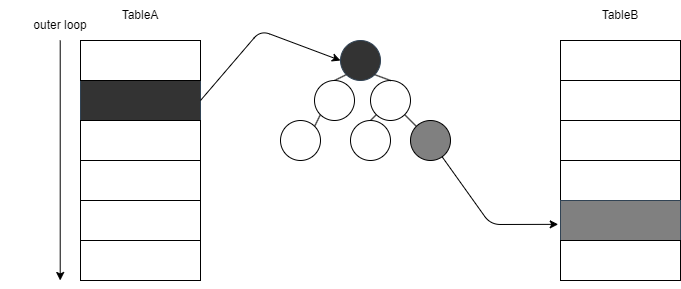

The diagram above was exported from draw.io. Its source (the exported page's mxGraphModel, read from the mxfile embedded in the PNG):
<mxGraphModel dx="888" dy="768" grid="1" gridSize="10" guides="1" tooltips="1" connect="1" arrows="1" fold="1" page="1" pageScale="1" pageWidth="827" pageHeight="1169" background="#FFFFFF" math="0" shadow="0">
  <root>
    <mxCell id="bX9UhIDXVJmMIsfEnbul-0" />
    <mxCell id="bX9UhIDXVJmMIsfEnbul-1" parent="bX9UhIDXVJmMIsfEnbul-0" />
    <mxCell id="bX9UhIDXVJmMIsfEnbul-2" value="" style="rounded=0;whiteSpace=wrap;html=1;fillColor=#333333;fontColor=#ffffff;strokeColor=#314354;" parent="bX9UhIDXVJmMIsfEnbul-1" vertex="1">
      <mxGeometry x="160" y="160" width="120" height="40" as="geometry" />
    </mxCell>
    <mxCell id="bX9UhIDXVJmMIsfEnbul-3" value="" style="rounded=0;whiteSpace=wrap;html=1;" parent="bX9UhIDXVJmMIsfEnbul-1" vertex="1">
      <mxGeometry x="160" y="200" width="120" height="40" as="geometry" />
    </mxCell>
    <mxCell id="bX9UhIDXVJmMIsfEnbul-4" value="" style="rounded=0;whiteSpace=wrap;html=1;" parent="bX9UhIDXVJmMIsfEnbul-1" vertex="1">
      <mxGeometry x="160" y="240" width="120" height="40" as="geometry" />
    </mxCell>
    <mxCell id="bX9UhIDXVJmMIsfEnbul-5" value="" style="rounded=0;whiteSpace=wrap;html=1;" parent="bX9UhIDXVJmMIsfEnbul-1" vertex="1">
      <mxGeometry x="160" y="280" width="120" height="40" as="geometry" />
    </mxCell>
    <mxCell id="bX9UhIDXVJmMIsfEnbul-6" value="" style="rounded=0;whiteSpace=wrap;html=1;" parent="bX9UhIDXVJmMIsfEnbul-1" vertex="1">
      <mxGeometry x="160" y="120" width="120" height="40" as="geometry" />
    </mxCell>
    <mxCell id="bX9UhIDXVJmMIsfEnbul-7" value="" style="rounded=0;whiteSpace=wrap;html=1;" parent="bX9UhIDXVJmMIsfEnbul-1" vertex="1">
      <mxGeometry x="160" y="320" width="120" height="40" as="geometry" />
    </mxCell>
    <mxCell id="bX9UhIDXVJmMIsfEnbul-8" value="" style="rounded=0;whiteSpace=wrap;html=1;" parent="bX9UhIDXVJmMIsfEnbul-1" vertex="1">
      <mxGeometry x="640" y="120" width="120" height="40" as="geometry" />
    </mxCell>
    <mxCell id="bX9UhIDXVJmMIsfEnbul-9" value="" style="rounded=0;whiteSpace=wrap;html=1;" parent="bX9UhIDXVJmMIsfEnbul-1" vertex="1">
      <mxGeometry x="640" y="200" width="120" height="40" as="geometry" />
    </mxCell>
    <mxCell id="bX9UhIDXVJmMIsfEnbul-10" value="" style="rounded=0;whiteSpace=wrap;html=1;" parent="bX9UhIDXVJmMIsfEnbul-1" vertex="1">
      <mxGeometry x="640" y="240" width="120" height="40" as="geometry" />
    </mxCell>
    <mxCell id="bX9UhIDXVJmMIsfEnbul-11" value="" style="rounded=0;whiteSpace=wrap;html=1;fillColor=#808080;fontColor=#ffffff;strokeColor=#314354;" parent="bX9UhIDXVJmMIsfEnbul-1" vertex="1">
      <mxGeometry x="640" y="280" width="120" height="40" as="geometry" />
    </mxCell>
    <mxCell id="bX9UhIDXVJmMIsfEnbul-12" value="" style="rounded=0;whiteSpace=wrap;html=1;" parent="bX9UhIDXVJmMIsfEnbul-1" vertex="1">
      <mxGeometry x="640" y="320" width="120" height="40" as="geometry" />
    </mxCell>
    <mxCell id="bX9UhIDXVJmMIsfEnbul-13" value="" style="rounded=0;whiteSpace=wrap;html=1;" parent="bX9UhIDXVJmMIsfEnbul-1" vertex="1">
      <mxGeometry x="640" y="160" width="120" height="40" as="geometry" />
    </mxCell>
    <mxCell id="bX9UhIDXVJmMIsfEnbul-14" value="TableA" style="text;html=1;strokeColor=none;fillColor=none;align=center;verticalAlign=middle;whiteSpace=wrap;rounded=0;" parent="bX9UhIDXVJmMIsfEnbul-1" vertex="1">
      <mxGeometry x="160" y="80" width="120" height="30" as="geometry" />
    </mxCell>
    <mxCell id="bX9UhIDXVJmMIsfEnbul-15" value="TableB" style="text;html=1;strokeColor=none;fillColor=none;align=center;verticalAlign=middle;whiteSpace=wrap;rounded=0;" parent="bX9UhIDXVJmMIsfEnbul-1" vertex="1">
      <mxGeometry x="640" y="80" width="120" height="30" as="geometry" />
    </mxCell>
    <mxCell id="LzzGlI5VplWi52My5vfw-0" value="" style="ellipse;whiteSpace=wrap;html=1;aspect=fixed;strokeColor=#314354;fillColor=#333333;fontColor=#ffffff;" parent="bX9UhIDXVJmMIsfEnbul-1" vertex="1">
      <mxGeometry x="420" y="120" width="40" height="40" as="geometry" />
    </mxCell>
    <mxCell id="LzzGlI5VplWi52My5vfw-1" value="" style="endArrow=none;html=1;entryX=0;entryY=1;entryDx=0;entryDy=0;exitX=0.5;exitY=0;exitDx=0;exitDy=0;" parent="bX9UhIDXVJmMIsfEnbul-1" source="LzzGlI5VplWi52My5vfw-3" target="LzzGlI5VplWi52My5vfw-0" edge="1">
      <mxGeometry width="50" height="50" relative="1" as="geometry">
        <mxPoint x="410" y="170" as="sourcePoint" />
        <mxPoint x="420" y="160" as="targetPoint" />
      </mxGeometry>
    </mxCell>
    <mxCell id="LzzGlI5VplWi52My5vfw-3" value="" style="ellipse;whiteSpace=wrap;html=1;aspect=fixed;" parent="bX9UhIDXVJmMIsfEnbul-1" vertex="1">
      <mxGeometry x="394" y="160" width="40" height="40" as="geometry" />
    </mxCell>
    <mxCell id="LzzGlI5VplWi52My5vfw-4" value="" style="ellipse;whiteSpace=wrap;html=1;aspect=fixed;" parent="bX9UhIDXVJmMIsfEnbul-1" vertex="1">
      <mxGeometry x="450" y="160" width="40" height="40" as="geometry" />
    </mxCell>
    <mxCell id="LzzGlI5VplWi52My5vfw-5" value="" style="endArrow=none;html=1;exitX=1;exitY=1;exitDx=0;exitDy=0;entryX=0.5;entryY=0;entryDx=0;entryDy=0;" parent="bX9UhIDXVJmMIsfEnbul-1" source="LzzGlI5VplWi52My5vfw-0" target="LzzGlI5VplWi52My5vfw-4" edge="1">
      <mxGeometry width="50" height="50" relative="1" as="geometry">
        <mxPoint x="454.14" y="175.86" as="sourcePoint" />
        <mxPoint x="460" y="160" as="targetPoint" />
        <Array as="points" />
      </mxGeometry>
    </mxCell>
    <mxCell id="LzzGlI5VplWi52My5vfw-6" value="" style="ellipse;whiteSpace=wrap;html=1;aspect=fixed;" parent="bX9UhIDXVJmMIsfEnbul-1" vertex="1">
      <mxGeometry x="360" y="200" width="40" height="40" as="geometry" />
    </mxCell>
    <mxCell id="LzzGlI5VplWi52My5vfw-7" value="" style="endArrow=none;html=1;entryX=0;entryY=1;entryDx=0;entryDy=0;exitX=1;exitY=0;exitDx=0;exitDy=0;" parent="bX9UhIDXVJmMIsfEnbul-1" source="LzzGlI5VplWi52My5vfw-6" target="LzzGlI5VplWi52My5vfw-3" edge="1">
      <mxGeometry width="50" height="50" relative="1" as="geometry">
        <mxPoint x="358.14" y="215.86" as="sourcePoint" />
        <mxPoint x="373.99786437626904" y="200.00213562373108" as="targetPoint" />
      </mxGeometry>
    </mxCell>
    <mxCell id="LzzGlI5VplWi52My5vfw-8" value="" style="ellipse;whiteSpace=wrap;html=1;aspect=fixed;fillColor=#808080;" parent="bX9UhIDXVJmMIsfEnbul-1" vertex="1">
      <mxGeometry x="490" y="200" width="40" height="40" as="geometry" />
    </mxCell>
    <mxCell id="LzzGlI5VplWi52My5vfw-9" value="" style="ellipse;whiteSpace=wrap;html=1;aspect=fixed;" parent="bX9UhIDXVJmMIsfEnbul-1" vertex="1">
      <mxGeometry x="430" y="200" width="40" height="40" as="geometry" />
    </mxCell>
    <mxCell id="LzzGlI5VplWi52My5vfw-10" value="" style="endArrow=none;html=1;exitX=0.5;exitY=0;exitDx=0;exitDy=0;entryX=0;entryY=1;entryDx=0;entryDy=0;" parent="bX9UhIDXVJmMIsfEnbul-1" source="LzzGlI5VplWi52My5vfw-9" target="LzzGlI5VplWi52My5vfw-4" edge="1">
      <mxGeometry width="50" height="50" relative="1" as="geometry">
        <mxPoint x="464.1421356237337" y="164.14213562373368" as="sourcePoint" />
        <mxPoint x="480" y="170" as="targetPoint" />
        <Array as="points" />
      </mxGeometry>
    </mxCell>
    <mxCell id="LzzGlI5VplWi52My5vfw-11" value="" style="endArrow=none;html=1;exitX=1;exitY=1;exitDx=0;exitDy=0;entryX=0;entryY=0;entryDx=0;entryDy=0;" parent="bX9UhIDXVJmMIsfEnbul-1" source="LzzGlI5VplWi52My5vfw-4" target="LzzGlI5VplWi52My5vfw-8" edge="1">
      <mxGeometry width="50" height="50" relative="1" as="geometry">
        <mxPoint x="474.1421356237337" y="174.14213562373368" as="sourcePoint" />
        <mxPoint x="490" y="180" as="targetPoint" />
        <Array as="points" />
      </mxGeometry>
    </mxCell>
    <mxCell id="LzzGlI5VplWi52My5vfw-18" value="" style="endArrow=classic;html=1;entryX=0;entryY=0.5;entryDx=0;entryDy=0;" parent="bX9UhIDXVJmMIsfEnbul-1" target="LzzGlI5VplWi52My5vfw-0" edge="1">
      <mxGeometry width="50" height="50" relative="1" as="geometry">
        <mxPoint x="280" y="180" as="sourcePoint" />
        <mxPoint x="330" y="130" as="targetPoint" />
        <Array as="points">
          <mxPoint x="340" y="110" />
        </Array>
      </mxGeometry>
    </mxCell>
    <mxCell id="LzzGlI5VplWi52My5vfw-19" value="" style="endArrow=classic;html=1;entryX=-0.019;entryY=0.596;entryDx=0;entryDy=0;entryPerimeter=0;" parent="bX9UhIDXVJmMIsfEnbul-1" source="LzzGlI5VplWi52My5vfw-8" target="bX9UhIDXVJmMIsfEnbul-11" edge="1">
      <mxGeometry width="50" height="50" relative="1" as="geometry">
        <mxPoint x="540" y="240" as="sourcePoint" />
        <mxPoint x="430" y="150" as="targetPoint" />
        <Array as="points">
          <mxPoint x="570" y="304" />
        </Array>
      </mxGeometry>
    </mxCell>
    <mxCell id="A_VSzT_pMiTw35RNBEE5-0" value="" style="endArrow=classic;html=1;" parent="bX9UhIDXVJmMIsfEnbul-1" edge="1">
      <mxGeometry width="50" height="50" relative="1" as="geometry">
        <mxPoint x="139.71" y="120" as="sourcePoint" />
        <mxPoint x="139.71" y="360" as="targetPoint" />
      </mxGeometry>
    </mxCell>
    <mxCell id="A_VSzT_pMiTw35RNBEE5-1" value="outer loop" style="text;html=1;strokeColor=none;fillColor=none;align=center;verticalAlign=middle;whiteSpace=wrap;rounded=0;" parent="bX9UhIDXVJmMIsfEnbul-1" vertex="1">
      <mxGeometry x="80" y="90" width="120" height="30" as="geometry" />
    </mxCell>
  </root>
</mxGraphModel>